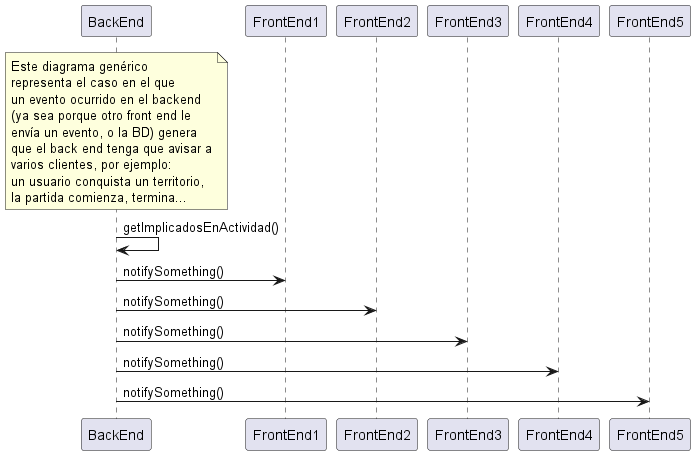

The diagram above was rendered by PlantUML. Its source (embedded in the PNG):
@startuml
note over BackEnd
Este diagrama genérico
representa el caso en el que
un evento ocurrido en el backend
(ya sea porque otro front end le 
envía un evento, o la BD) genera
que el back end tenga que avisar a
varios clientes, por ejemplo: 
un usuario conquista un territorio,
la partida comienza, termina...
end note 
BackEnd -> BackEnd : getImplicadosEnActividad()
BackEnd -> FrontEnd1 : notifySomething()
BackEnd -> FrontEnd2 : notifySomething()
BackEnd -> FrontEnd3 : notifySomething()
BackEnd -> FrontEnd4 : notifySomething()
BackEnd -> FrontEnd5 : notifySomething()
@enduml